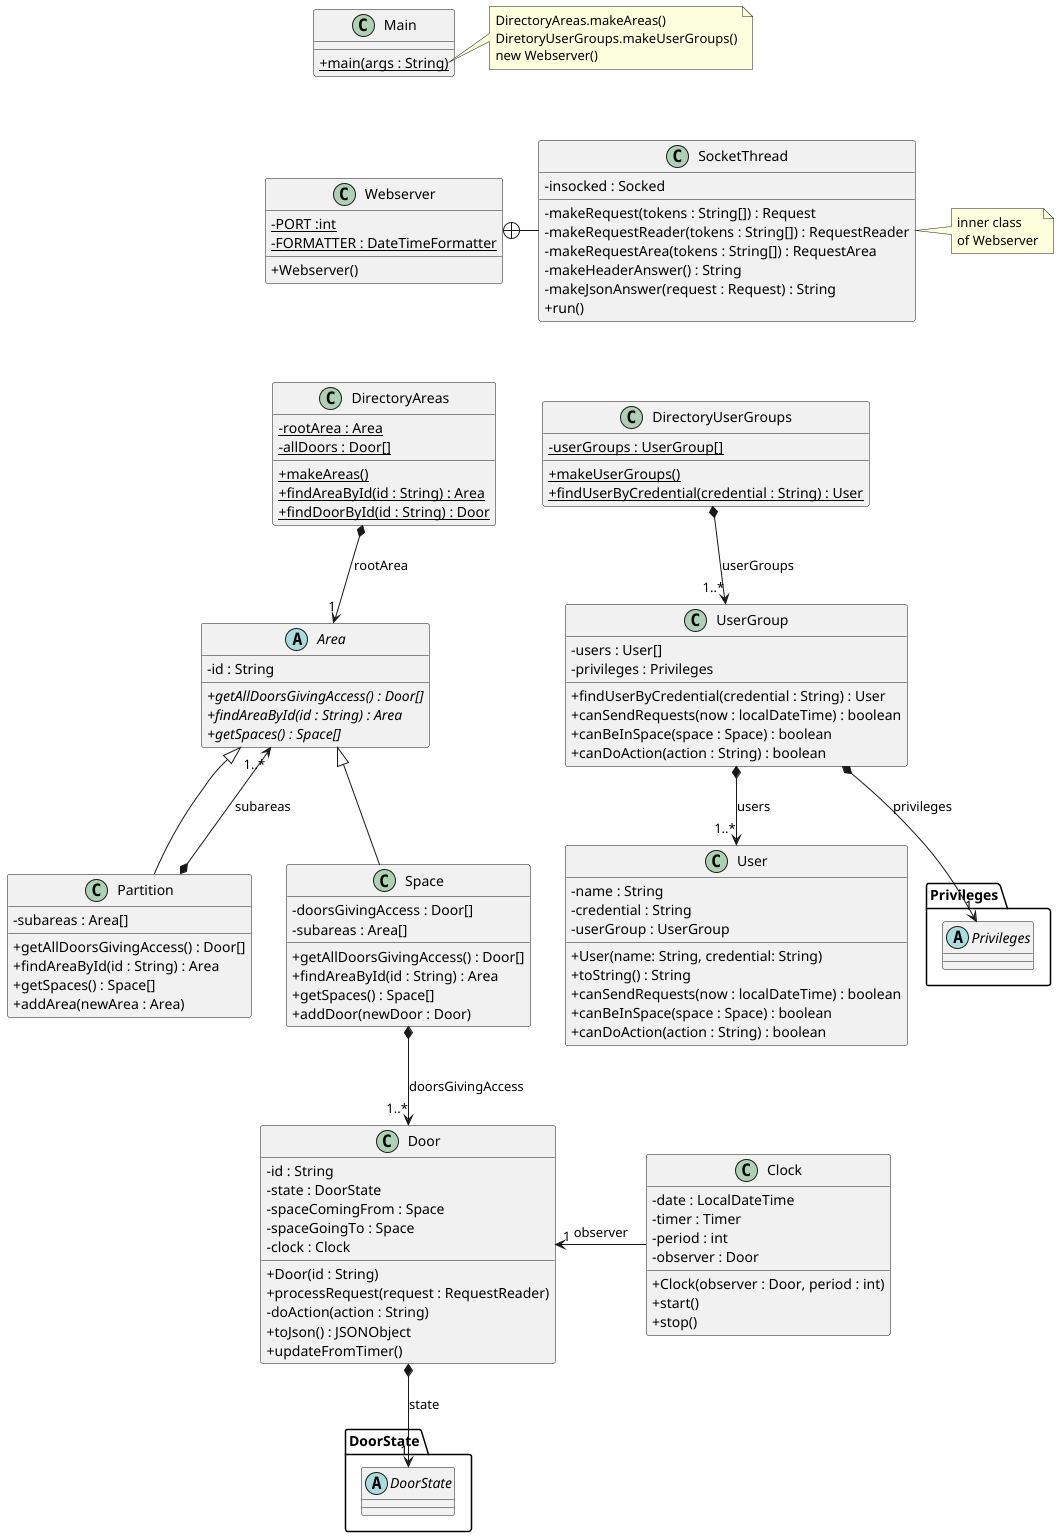

The diagram above was rendered by PlantUML. Its source (embedded in the PNG):
@startuml
'https://plantuml.com/class-diagram
skinparam classAttributeIconSize 0

class Webserver {
    - {static} PORT :int
    - {static} FORMATTER : DateTimeFormatter
    + Webserver()
}

class SocketThread {
    - insocked : Socked
    - makeRequest(tokens : String[]) : Request
    - makeRequestReader(tokens : String[]) : RequestReader
    - makeRequestArea(tokens : String[]) : RequestArea
    - makeHeaderAnswer() : String
    - makeJsonAnswer(request : Request) : String
    + run()
}

Webserver +-right- SocketThread

note right of SocketThread
inner class
of Webserver
end note

class DirectoryAreas {
    - {static} rootArea : Area
    - {static} allDoors : Door[]
    + {static} makeAreas()
    + {static} findAreaById(id : String) : Area
    + {static} findDoorById(id : String) : Door
}

DirectoryAreas *--> "1" Area : "rootArea"

abstract class Area {
    - id : String
    + {abstract} getAllDoorsGivingAccess() : Door[]
    + {abstract} findAreaById(id : String) : Area
    + {abstract} getSpaces() : Space[]
}

class Partition extends Area{
    - subareas : Area[]
    + getAllDoorsGivingAccess() : Door[]
    + findAreaById(id : String) : Area
    + getSpaces() : Space[]
    + addArea(newArea : Area)
}

Partition *--> "1..*" Area : "subareas"

class Space extends Area {
    - doorsGivingAccess : Door[]
    - subareas : Area[]
    + getAllDoorsGivingAccess() : Door[]
    + findAreaById(id : String) : Area
    + getSpaces() : Space[]
    + addDoor(newDoor : Door)
}

Space *--> "1..*" Door : "doorsGivingAccess"

class Door {
    - id : String
    - state : DoorState
    - spaceComingFrom : Space
    - spaceGoingTo : Space
    - clock : Clock
    + Door(id : String)
    + processRequest(request : RequestReader)
    - doAction(action : String)
    + toJson() : JSONObject
    '+ toString() : String
    '+ isClosed() :boolean
    '+ setClosed(b : boolean)
    '+ getStateName() : String
    + updateFromTimer()
}

Door *--> "1" DoorState.DoorState : "state"

class Clock {
    - date : LocalDateTime
    - timer : Timer
    - period : int
    - observer : Door
    + Clock(observer : Door, period : int)
    + start()
    + stop()
}

Clock --> "1" Door : observer


class DirectoryUserGroups {
    - {static} userGroups : UserGroup[]
    + {static} makeUserGroups()
    + {static} findUserByCredential(credential : String) : User
}

DirectoryUserGroups *--> "1..*" UserGroup : "userGroups"

class UserGroup {
    - users : User[]
    - privileges : Privileges
    + findUserByCredential(credential : String) : User
    + canSendRequests(now : localDateTime) : boolean
    + canBeInSpace(space : Space) : boolean
    + canDoAction(action : String) : boolean
}

UserGroup *--> "1..*" User : users

class User {
    - name : String
    - credential : String
    - userGroup : UserGroup
    + User(name: String, credential: String)
    + toString() : String
    + canSendRequests(now : localDateTime) : boolean
    + canBeInSpace(space : Space) : boolean
    + canDoAction(action : String) : boolean
}

UserGroup *--> "1" Privileges.Privileges : privileges


class Main {
    + {static} main(args : String)
}

note right of Main::main
    DirectoryAreas.makeAreas()
    DiretoryUserGroups.makeUserGroups()
    new Webserver()
end note

Main -[hidden]down- Webserver
Webserver -[hidden]down- DirectoryAreas
DirectoryAreas -[hidden]right- DirectoryUserGroups
Clock -[hidden]left- Door


package "DoorState" {
    abstract class "DoorState"
}

package Privileges {
    abstract class "Privileges"
}
@enduml